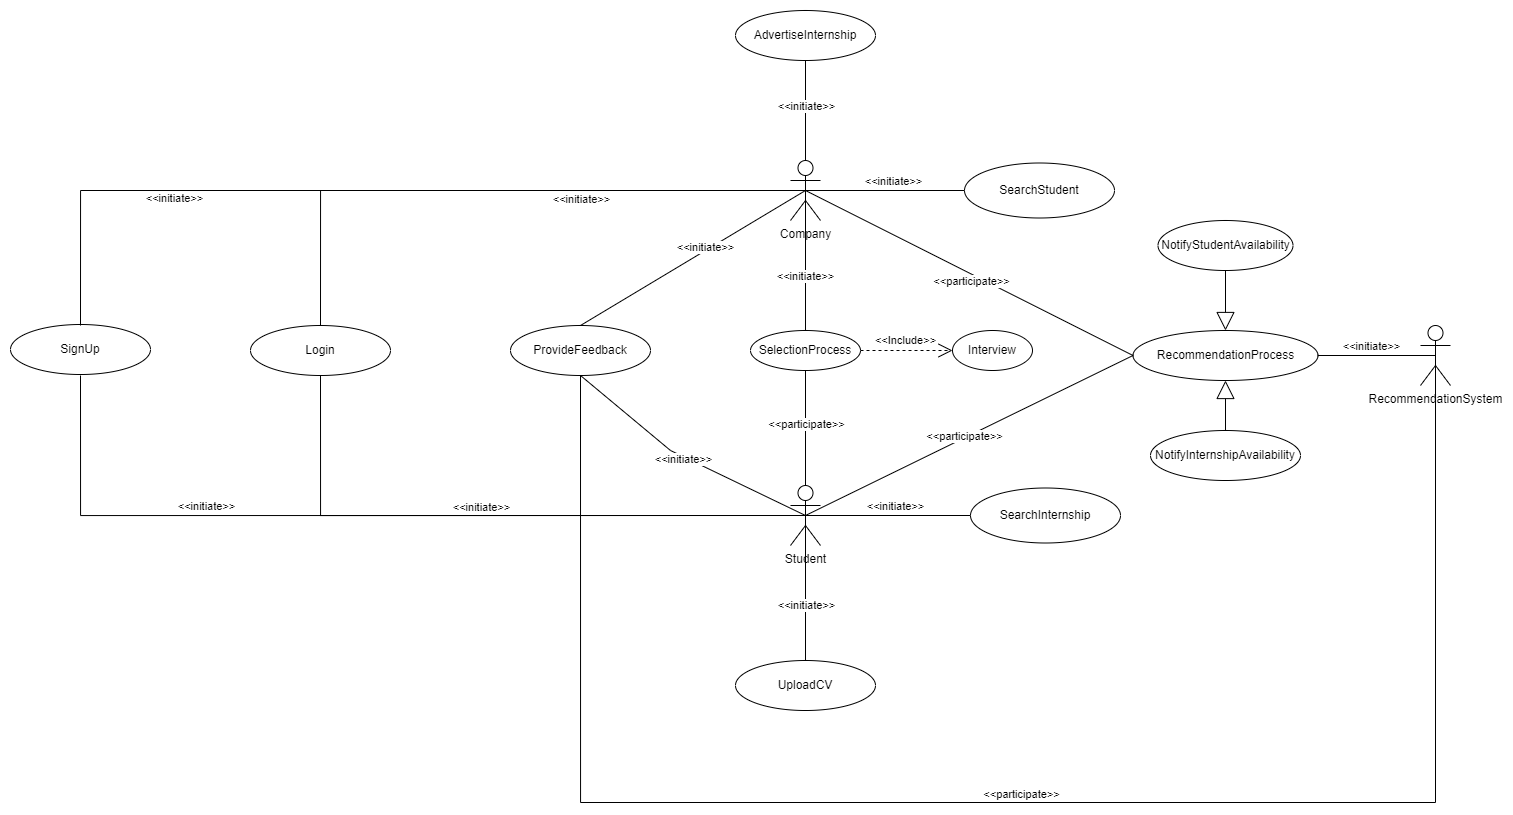

The diagram above was exported from draw.io. Its source (the exported page's mxGraphModel, read from the mxfile embedded in the PNG):
<mxGraphModel dx="2027" dy="584" grid="1" gridSize="10" guides="1" tooltips="1" connect="1" arrows="1" fold="1" page="1" pageScale="1" pageWidth="827" pageHeight="1169" math="0" shadow="0">
  <root>
    <mxCell id="WIyWlLk6GJQsqaUBKTNV-0" />
    <mxCell id="WIyWlLk6GJQsqaUBKTNV-1" parent="WIyWlLk6GJQsqaUBKTNV-0" />
    <mxCell id="P5H1z-YJr0zSfh8KE9eB-0" value="Student" style="shape=umlActor;verticalLabelPosition=bottom;verticalAlign=top;html=1;" parent="WIyWlLk6GJQsqaUBKTNV-1" vertex="1">
      <mxGeometry x="90" y="663" width="30" height="60" as="geometry" />
    </mxCell>
    <mxCell id="P5H1z-YJr0zSfh8KE9eB-1" value="Company" style="shape=umlActor;verticalLabelPosition=bottom;verticalAlign=top;html=1;" parent="WIyWlLk6GJQsqaUBKTNV-1" vertex="1">
      <mxGeometry x="90" y="338" width="30" height="60" as="geometry" />
    </mxCell>
    <mxCell id="Rn4vrhWt0FmR57r0e-lF-1" value="ProvideFeedback" style="ellipse;whiteSpace=wrap;html=1;" parent="WIyWlLk6GJQsqaUBKTNV-1" vertex="1">
      <mxGeometry x="-190" y="503" width="140" height="50" as="geometry" />
    </mxCell>
    <mxCell id="Rn4vrhWt0FmR57r0e-lF-4" value="" style="endArrow=none;html=1;rounded=0;exitX=0.5;exitY=0.5;exitDx=0;exitDy=0;exitPerimeter=0;entryX=0.5;entryY=1;entryDx=0;entryDy=0;" parent="WIyWlLk6GJQsqaUBKTNV-1" source="P5H1z-YJr0zSfh8KE9eB-0" target="Rn4vrhWt0FmR57r0e-lF-1" edge="1">
      <mxGeometry width="50" height="50" relative="1" as="geometry">
        <mxPoint x="210" y="548" as="sourcePoint" />
        <mxPoint x="260" y="498" as="targetPoint" />
        <Array as="points">
          <mxPoint x="-30" y="628" />
        </Array>
      </mxGeometry>
    </mxCell>
    <mxCell id="Rn4vrhWt0FmR57r0e-lF-5" value="&amp;lt;&amp;lt;initiate&amp;gt;&amp;gt;" style="edgeLabel;html=1;align=center;verticalAlign=middle;resizable=0;points=[];" parent="Rn4vrhWt0FmR57r0e-lF-4" vertex="1" connectable="0">
      <mxGeometry x="0.032" y="3" relative="1" as="geometry">
        <mxPoint x="3" as="offset" />
      </mxGeometry>
    </mxCell>
    <mxCell id="Rn4vrhWt0FmR57r0e-lF-7" value="" style="endArrow=none;html=1;rounded=0;entryX=0.5;entryY=0;entryDx=0;entryDy=0;exitX=0.5;exitY=0.5;exitDx=0;exitDy=0;exitPerimeter=0;" parent="WIyWlLk6GJQsqaUBKTNV-1" source="P5H1z-YJr0zSfh8KE9eB-1" target="Rn4vrhWt0FmR57r0e-lF-1" edge="1">
      <mxGeometry width="50" height="50" relative="1" as="geometry">
        <mxPoint x="50" y="344" as="sourcePoint" />
        <mxPoint x="450" y="618" as="targetPoint" />
      </mxGeometry>
    </mxCell>
    <mxCell id="Rn4vrhWt0FmR57r0e-lF-8" value="&amp;lt;&amp;lt;initiate&amp;gt;&amp;gt;" style="edgeLabel;html=1;align=center;verticalAlign=middle;resizable=0;points=[];" parent="Rn4vrhWt0FmR57r0e-lF-7" vertex="1" connectable="0">
      <mxGeometry x="0.1875" relative="1" as="geometry">
        <mxPoint x="33" y="-23" as="offset" />
      </mxGeometry>
    </mxCell>
    <mxCell id="Rn4vrhWt0FmR57r0e-lF-9" value="RecommendationProcess" style="ellipse;whiteSpace=wrap;html=1;" parent="WIyWlLk6GJQsqaUBKTNV-1" vertex="1">
      <mxGeometry x="432.5" y="508" width="185" height="50" as="geometry" />
    </mxCell>
    <mxCell id="Rn4vrhWt0FmR57r0e-lF-10" value="NotifyInternshipAvailability" style="ellipse;whiteSpace=wrap;html=1;" parent="WIyWlLk6GJQsqaUBKTNV-1" vertex="1">
      <mxGeometry x="450" y="608" width="150" height="50" as="geometry" />
    </mxCell>
    <mxCell id="Rn4vrhWt0FmR57r0e-lF-11" value="NotifyStudentAvailability" style="ellipse;whiteSpace=wrap;html=1;" parent="WIyWlLk6GJQsqaUBKTNV-1" vertex="1">
      <mxGeometry x="457.5" y="398" width="135" height="50" as="geometry" />
    </mxCell>
    <mxCell id="Rn4vrhWt0FmR57r0e-lF-12" value="" style="endArrow=none;html=1;rounded=0;entryX=0;entryY=0.5;entryDx=0;entryDy=0;exitX=0.5;exitY=0.5;exitDx=0;exitDy=0;exitPerimeter=0;" parent="WIyWlLk6GJQsqaUBKTNV-1" source="P5H1z-YJr0zSfh8KE9eB-1" target="Rn4vrhWt0FmR57r0e-lF-9" edge="1">
      <mxGeometry width="50" height="50" relative="1" as="geometry">
        <mxPoint x="90" y="458" as="sourcePoint" />
        <mxPoint x="170" y="528" as="targetPoint" />
      </mxGeometry>
    </mxCell>
    <mxCell id="Rn4vrhWt0FmR57r0e-lF-13" value="" style="endArrow=none;html=1;rounded=0;exitX=0.5;exitY=0.5;exitDx=0;exitDy=0;exitPerimeter=0;entryX=0;entryY=0.5;entryDx=0;entryDy=0;" parent="WIyWlLk6GJQsqaUBKTNV-1" source="P5H1z-YJr0zSfh8KE9eB-0" target="Rn4vrhWt0FmR57r0e-lF-9" edge="1">
      <mxGeometry width="50" height="50" relative="1" as="geometry">
        <mxPoint x="70" y="608" as="sourcePoint" />
        <mxPoint x="120" y="558" as="targetPoint" />
      </mxGeometry>
    </mxCell>
    <mxCell id="Q7PXVt0X3tRQoaPZ2TLf-0" value="&amp;lt;&amp;lt;participate&amp;gt;&amp;gt;" style="edgeLabel;html=1;align=center;verticalAlign=middle;resizable=0;points=[];rotation=0;" parent="Rn4vrhWt0FmR57r0e-lF-13" vertex="1" connectable="0">
      <mxGeometry x="-0.0365" y="4" relative="1" as="geometry">
        <mxPoint x="3" y="1" as="offset" />
      </mxGeometry>
    </mxCell>
    <mxCell id="Rn4vrhWt0FmR57r0e-lF-16" value="" style="endArrow=block;endSize=16;endFill=0;html=1;rounded=0;exitX=0.5;exitY=1;exitDx=0;exitDy=0;entryX=0.5;entryY=0;entryDx=0;entryDy=0;" parent="WIyWlLk6GJQsqaUBKTNV-1" source="Rn4vrhWt0FmR57r0e-lF-11" target="Rn4vrhWt0FmR57r0e-lF-9" edge="1">
      <mxGeometry width="160" relative="1" as="geometry">
        <mxPoint x="160" y="518" as="sourcePoint" />
        <mxPoint x="350" y="558" as="targetPoint" />
      </mxGeometry>
    </mxCell>
    <mxCell id="Rn4vrhWt0FmR57r0e-lF-17" value="" style="endArrow=block;endSize=16;endFill=0;html=1;rounded=0;entryX=0.5;entryY=1;entryDx=0;entryDy=0;exitX=0.5;exitY=0;exitDx=0;exitDy=0;" parent="WIyWlLk6GJQsqaUBKTNV-1" source="Rn4vrhWt0FmR57r0e-lF-10" target="Rn4vrhWt0FmR57r0e-lF-9" edge="1">
      <mxGeometry width="160" relative="1" as="geometry">
        <mxPoint x="240" y="528" as="sourcePoint" />
        <mxPoint x="350" y="558" as="targetPoint" />
      </mxGeometry>
    </mxCell>
    <mxCell id="Rn4vrhWt0FmR57r0e-lF-18" value="SelectionProcess" style="ellipse;whiteSpace=wrap;html=1;" parent="WIyWlLk6GJQsqaUBKTNV-1" vertex="1">
      <mxGeometry x="50" y="508" width="110" height="40" as="geometry" />
    </mxCell>
    <mxCell id="Rn4vrhWt0FmR57r0e-lF-19" value="Interview" style="ellipse;whiteSpace=wrap;html=1;" parent="WIyWlLk6GJQsqaUBKTNV-1" vertex="1">
      <mxGeometry x="252" y="508" width="80" height="40" as="geometry" />
    </mxCell>
    <mxCell id="Rn4vrhWt0FmR57r0e-lF-24" value="" style="endArrow=none;html=1;rounded=0;entryX=0.5;entryY=0.5;entryDx=0;entryDy=0;entryPerimeter=0;exitX=0.5;exitY=0;exitDx=0;exitDy=0;" parent="WIyWlLk6GJQsqaUBKTNV-1" source="Rn4vrhWt0FmR57r0e-lF-18" target="P5H1z-YJr0zSfh8KE9eB-1" edge="1">
      <mxGeometry width="50" height="50" relative="1" as="geometry">
        <mxPoint x="150" y="488" as="sourcePoint" />
        <mxPoint x="200" y="438" as="targetPoint" />
      </mxGeometry>
    </mxCell>
    <mxCell id="Q7PXVt0X3tRQoaPZ2TLf-3" value="&amp;lt;&amp;lt;initiate&amp;gt;&amp;gt;" style="edgeLabel;html=1;align=center;verticalAlign=middle;resizable=0;points=[];" parent="Rn4vrhWt0FmR57r0e-lF-24" vertex="1" connectable="0">
      <mxGeometry x="-0.0022" y="1" relative="1" as="geometry">
        <mxPoint y="15" as="offset" />
      </mxGeometry>
    </mxCell>
    <mxCell id="Rn4vrhWt0FmR57r0e-lF-25" value="" style="endArrow=none;html=1;rounded=0;exitX=0.5;exitY=0;exitDx=0;exitDy=0;exitPerimeter=0;entryX=0.5;entryY=1;entryDx=0;entryDy=0;" parent="WIyWlLk6GJQsqaUBKTNV-1" source="P5H1z-YJr0zSfh8KE9eB-0" target="Rn4vrhWt0FmR57r0e-lF-18" edge="1">
      <mxGeometry width="50" height="50" relative="1" as="geometry">
        <mxPoint x="120" y="628" as="sourcePoint" />
        <mxPoint x="170" y="578" as="targetPoint" />
      </mxGeometry>
    </mxCell>
    <mxCell id="Rn4vrhWt0FmR57r0e-lF-26" value="&amp;lt;&amp;lt;Include&amp;gt;&amp;gt;" style="endArrow=open;endSize=12;dashed=1;html=1;rounded=0;exitX=1;exitY=0.5;exitDx=0;exitDy=0;entryX=0;entryY=0.5;entryDx=0;entryDy=0;" parent="WIyWlLk6GJQsqaUBKTNV-1" source="Rn4vrhWt0FmR57r0e-lF-18" target="Rn4vrhWt0FmR57r0e-lF-19" edge="1">
      <mxGeometry x="-0.0244" y="10" width="160" relative="1" as="geometry">
        <mxPoint x="160" y="568" as="sourcePoint" />
        <mxPoint x="320" y="568" as="targetPoint" />
        <mxPoint as="offset" />
      </mxGeometry>
    </mxCell>
    <mxCell id="Q7PXVt0X3tRQoaPZ2TLf-1" value="&amp;lt;&amp;lt;participate&amp;gt;&amp;gt;" style="edgeLabel;html=1;align=center;verticalAlign=middle;resizable=0;points=[];rotation=0;" parent="WIyWlLk6GJQsqaUBKTNV-1" vertex="1" connectable="0">
      <mxGeometry x="269.9959438944811" y="458.00031092411336" as="geometry" />
    </mxCell>
    <mxCell id="Q7PXVt0X3tRQoaPZ2TLf-4" value="&amp;lt;&amp;lt;participate&amp;gt;&amp;gt;" style="edgeLabel;html=1;align=center;verticalAlign=middle;resizable=0;points=[];" parent="WIyWlLk6GJQsqaUBKTNV-1" vertex="1" connectable="0">
      <mxGeometry x="104.997066758723" y="600.9984040464914" as="geometry" />
    </mxCell>
    <mxCell id="Q7PXVt0X3tRQoaPZ2TLf-6" value="SearchStudent" style="ellipse;whiteSpace=wrap;html=1;" parent="WIyWlLk6GJQsqaUBKTNV-1" vertex="1">
      <mxGeometry x="264" y="340.5" width="150" height="55" as="geometry" />
    </mxCell>
    <mxCell id="Q7PXVt0X3tRQoaPZ2TLf-8" value="" style="endArrow=none;html=1;rounded=0;exitX=0.5;exitY=0.5;exitDx=0;exitDy=0;exitPerimeter=0;entryX=0;entryY=0.5;entryDx=0;entryDy=0;" parent="WIyWlLk6GJQsqaUBKTNV-1" source="P5H1z-YJr0zSfh8KE9eB-1" target="Q7PXVt0X3tRQoaPZ2TLf-6" edge="1">
      <mxGeometry width="50" height="50" relative="1" as="geometry">
        <mxPoint x="180" y="398" as="sourcePoint" />
        <mxPoint x="230" y="348" as="targetPoint" />
      </mxGeometry>
    </mxCell>
    <mxCell id="Q7PXVt0X3tRQoaPZ2TLf-9" value="&amp;lt;&amp;lt;initiate&amp;gt;&amp;gt;" style="edgeLabel;html=1;align=center;verticalAlign=middle;resizable=0;points=[];" parent="Q7PXVt0X3tRQoaPZ2TLf-8" vertex="1" connectable="0">
      <mxGeometry x="0.0901" y="2" relative="1" as="geometry">
        <mxPoint y="-8" as="offset" />
      </mxGeometry>
    </mxCell>
    <mxCell id="Q7PXVt0X3tRQoaPZ2TLf-12" value="SearchInternship" style="ellipse;whiteSpace=wrap;html=1;" parent="WIyWlLk6GJQsqaUBKTNV-1" vertex="1">
      <mxGeometry x="270" y="665.5" width="150" height="55" as="geometry" />
    </mxCell>
    <mxCell id="Q7PXVt0X3tRQoaPZ2TLf-13" value="" style="endArrow=none;html=1;rounded=0;exitX=0.5;exitY=0.5;exitDx=0;exitDy=0;exitPerimeter=0;entryX=0;entryY=0.5;entryDx=0;entryDy=0;" parent="WIyWlLk6GJQsqaUBKTNV-1" source="P5H1z-YJr0zSfh8KE9eB-0" target="Q7PXVt0X3tRQoaPZ2TLf-12" edge="1">
      <mxGeometry width="50" height="50" relative="1" as="geometry">
        <mxPoint x="120" y="698" as="sourcePoint" />
        <mxPoint x="279" y="698" as="targetPoint" />
      </mxGeometry>
    </mxCell>
    <mxCell id="Q7PXVt0X3tRQoaPZ2TLf-14" value="&amp;lt;&amp;lt;initiate&amp;gt;&amp;gt;" style="edgeLabel;html=1;align=center;verticalAlign=middle;resizable=0;points=[];" parent="Q7PXVt0X3tRQoaPZ2TLf-13" vertex="1" connectable="0">
      <mxGeometry x="0.0901" y="2" relative="1" as="geometry">
        <mxPoint y="-8" as="offset" />
      </mxGeometry>
    </mxCell>
    <mxCell id="ZvoYvvSy9v7DwCll7GGf-0" value="RecommendationSystem" style="shape=umlActor;verticalLabelPosition=bottom;verticalAlign=top;html=1;outlineConnect=0;" parent="WIyWlLk6GJQsqaUBKTNV-1" vertex="1">
      <mxGeometry x="720" y="503" width="30" height="60" as="geometry" />
    </mxCell>
    <mxCell id="ZvoYvvSy9v7DwCll7GGf-1" value="" style="endArrow=none;html=1;rounded=0;entryX=0.5;entryY=0.5;entryDx=0;entryDy=0;entryPerimeter=0;exitX=1;exitY=0.5;exitDx=0;exitDy=0;" parent="WIyWlLk6GJQsqaUBKTNV-1" source="Rn4vrhWt0FmR57r0e-lF-9" target="ZvoYvvSy9v7DwCll7GGf-0" edge="1">
      <mxGeometry width="50" height="50" relative="1" as="geometry">
        <mxPoint x="600" y="468" as="sourcePoint" />
        <mxPoint x="650" y="418" as="targetPoint" />
      </mxGeometry>
    </mxCell>
    <mxCell id="ZvoYvvSy9v7DwCll7GGf-2" value="&amp;lt;&amp;lt;initiate&amp;gt;&amp;gt;" style="edgeLabel;html=1;align=center;verticalAlign=middle;resizable=0;points=[];" parent="ZvoYvvSy9v7DwCll7GGf-1" vertex="1" connectable="0">
      <mxGeometry x="-0.2178" y="5" relative="1" as="geometry">
        <mxPoint x="7" y="-5" as="offset" />
      </mxGeometry>
    </mxCell>
    <mxCell id="Lsm9UNC7oDn5x4FJFJ3S-0" value="Login" style="ellipse;whiteSpace=wrap;html=1;" vertex="1" parent="WIyWlLk6GJQsqaUBKTNV-1">
      <mxGeometry x="-450" y="503" width="140" height="50" as="geometry" />
    </mxCell>
    <mxCell id="Lsm9UNC7oDn5x4FJFJ3S-1" value="SignUp" style="ellipse;whiteSpace=wrap;html=1;" vertex="1" parent="WIyWlLk6GJQsqaUBKTNV-1">
      <mxGeometry x="-690" y="502" width="140" height="50" as="geometry" />
    </mxCell>
    <mxCell id="Lsm9UNC7oDn5x4FJFJ3S-2" value="UploadCV" style="ellipse;whiteSpace=wrap;html=1;" vertex="1" parent="WIyWlLk6GJQsqaUBKTNV-1">
      <mxGeometry x="35" y="838" width="140" height="50" as="geometry" />
    </mxCell>
    <mxCell id="Lsm9UNC7oDn5x4FJFJ3S-3" value="AdvertiseInternship" style="ellipse;whiteSpace=wrap;html=1;" vertex="1" parent="WIyWlLk6GJQsqaUBKTNV-1">
      <mxGeometry x="35" y="188" width="140" height="50" as="geometry" />
    </mxCell>
    <mxCell id="Lsm9UNC7oDn5x4FJFJ3S-4" value="" style="endArrow=none;html=1;rounded=0;entryX=0.5;entryY=0.5;entryDx=0;entryDy=0;entryPerimeter=0;exitX=0.5;exitY=1;exitDx=0;exitDy=0;edgeStyle=orthogonalEdgeStyle;" edge="1" parent="WIyWlLk6GJQsqaUBKTNV-1" target="P5H1z-YJr0zSfh8KE9eB-0">
      <mxGeometry width="50" height="50" relative="1" as="geometry">
        <mxPoint x="-620.0000000000005" y="553" as="sourcePoint" />
        <mxPoint x="-290" y="668" as="targetPoint" />
        <Array as="points">
          <mxPoint x="-620" y="693" />
        </Array>
      </mxGeometry>
    </mxCell>
    <mxCell id="Lsm9UNC7oDn5x4FJFJ3S-7" value="&amp;lt;&amp;lt;initiate&amp;gt;&amp;gt;" style="edgeLabel;html=1;align=center;verticalAlign=middle;resizable=0;points=[];" vertex="1" connectable="0" parent="Lsm9UNC7oDn5x4FJFJ3S-4">
      <mxGeometry x="-0.3857" y="-1" relative="1" as="geometry">
        <mxPoint y="-11" as="offset" />
      </mxGeometry>
    </mxCell>
    <mxCell id="Lsm9UNC7oDn5x4FJFJ3S-6" value="" style="endArrow=none;html=1;rounded=0;entryX=0.5;entryY=0.5;entryDx=0;entryDy=0;entryPerimeter=0;exitX=0.5;exitY=1;exitDx=0;exitDy=0;edgeStyle=orthogonalEdgeStyle;" edge="1" parent="WIyWlLk6GJQsqaUBKTNV-1" source="Lsm9UNC7oDn5x4FJFJ3S-0" target="P5H1z-YJr0zSfh8KE9eB-0">
      <mxGeometry width="50" height="50" relative="1" as="geometry">
        <mxPoint x="-440" y="668" as="sourcePoint" />
        <mxPoint x="-390" y="618" as="targetPoint" />
        <Array as="points">
          <mxPoint x="-380" y="693" />
        </Array>
      </mxGeometry>
    </mxCell>
    <mxCell id="Lsm9UNC7oDn5x4FJFJ3S-8" value="&amp;lt;&amp;lt;initiate&amp;gt;&amp;gt;" style="edgeLabel;html=1;align=center;verticalAlign=middle;resizable=0;points=[];" vertex="1" connectable="0" parent="WIyWlLk6GJQsqaUBKTNV-1">
      <mxGeometry x="-220" y="684" as="geometry" />
    </mxCell>
    <mxCell id="Lsm9UNC7oDn5x4FJFJ3S-9" value="" style="endArrow=none;html=1;rounded=0;entryX=0.5;entryY=0.5;entryDx=0;entryDy=0;entryPerimeter=0;exitX=0.5;exitY=0;exitDx=0;exitDy=0;" edge="1" parent="WIyWlLk6GJQsqaUBKTNV-1" source="Lsm9UNC7oDn5x4FJFJ3S-2" target="P5H1z-YJr0zSfh8KE9eB-0">
      <mxGeometry width="50" height="50" relative="1" as="geometry">
        <mxPoint x="-40" y="818" as="sourcePoint" />
        <mxPoint x="10" y="768" as="targetPoint" />
      </mxGeometry>
    </mxCell>
    <mxCell id="Lsm9UNC7oDn5x4FJFJ3S-10" value="&amp;lt;&amp;lt;initiate&amp;gt;&amp;gt;" style="edgeLabel;html=1;align=center;verticalAlign=middle;resizable=0;points=[];" vertex="1" connectable="0" parent="Lsm9UNC7oDn5x4FJFJ3S-9">
      <mxGeometry x="-0.2368" relative="1" as="geometry">
        <mxPoint as="offset" />
      </mxGeometry>
    </mxCell>
    <mxCell id="Lsm9UNC7oDn5x4FJFJ3S-11" value="" style="endArrow=none;html=1;rounded=0;exitX=0.5;exitY=0;exitDx=0;exitDy=0;exitPerimeter=0;entryX=0.5;entryY=1;entryDx=0;entryDy=0;" edge="1" parent="WIyWlLk6GJQsqaUBKTNV-1" source="P5H1z-YJr0zSfh8KE9eB-1" target="Lsm9UNC7oDn5x4FJFJ3S-3">
      <mxGeometry width="50" height="50" relative="1" as="geometry">
        <mxPoint x="-20" y="338" as="sourcePoint" />
        <mxPoint x="30" y="288" as="targetPoint" />
      </mxGeometry>
    </mxCell>
    <mxCell id="Lsm9UNC7oDn5x4FJFJ3S-12" value="&amp;lt;&amp;lt;initiate&amp;gt;&amp;gt;" style="edgeLabel;html=1;align=center;verticalAlign=middle;resizable=0;points=[];" vertex="1" connectable="0" parent="Lsm9UNC7oDn5x4FJFJ3S-11">
      <mxGeometry x="0.1867" y="-2" relative="1" as="geometry">
        <mxPoint x="-2" y="4" as="offset" />
      </mxGeometry>
    </mxCell>
    <mxCell id="Lsm9UNC7oDn5x4FJFJ3S-13" value="" style="endArrow=none;html=1;rounded=0;entryX=0.5;entryY=0.5;entryDx=0;entryDy=0;entryPerimeter=0;exitX=0.5;exitY=0;exitDx=0;exitDy=0;edgeStyle=orthogonalEdgeStyle;" edge="1" parent="WIyWlLk6GJQsqaUBKTNV-1" source="Lsm9UNC7oDn5x4FJFJ3S-0" target="P5H1z-YJr0zSfh8KE9eB-1">
      <mxGeometry width="50" height="50" relative="1" as="geometry">
        <mxPoint x="-360" y="368" as="sourcePoint" />
        <mxPoint x="-310" y="318" as="targetPoint" />
        <Array as="points">
          <mxPoint x="-380" y="368" />
        </Array>
      </mxGeometry>
    </mxCell>
    <mxCell id="Lsm9UNC7oDn5x4FJFJ3S-15" value="" style="endArrow=none;html=1;rounded=0;entryX=0.5;entryY=0.5;entryDx=0;entryDy=0;entryPerimeter=0;exitX=0.5;exitY=0;exitDx=0;exitDy=0;edgeStyle=orthogonalEdgeStyle;" edge="1" parent="WIyWlLk6GJQsqaUBKTNV-1" target="P5H1z-YJr0zSfh8KE9eB-1">
      <mxGeometry width="50" height="50" relative="1" as="geometry">
        <mxPoint x="-620.0000000000005" y="503" as="sourcePoint" />
        <mxPoint x="-350" y="408" as="targetPoint" />
        <Array as="points">
          <mxPoint x="-620" y="368" />
        </Array>
      </mxGeometry>
    </mxCell>
    <mxCell id="Lsm9UNC7oDn5x4FJFJ3S-16" value="&amp;lt;&amp;lt;initiate&amp;gt;&amp;gt;" style="edgeLabel;html=1;align=center;verticalAlign=middle;resizable=0;points=[];" vertex="1" connectable="0" parent="Lsm9UNC7oDn5x4FJFJ3S-15">
      <mxGeometry x="0.4783" y="1" relative="1" as="geometry">
        <mxPoint y="9" as="offset" />
      </mxGeometry>
    </mxCell>
    <mxCell id="Lsm9UNC7oDn5x4FJFJ3S-17" value="&amp;lt;&amp;lt;initiate&amp;gt;&amp;gt;" style="edgeLabel;html=1;align=center;verticalAlign=middle;resizable=0;points=[];" vertex="1" connectable="0" parent="Lsm9UNC7oDn5x4FJFJ3S-15">
      <mxGeometry x="-0.4682" y="2" relative="1" as="geometry">
        <mxPoint y="9" as="offset" />
      </mxGeometry>
    </mxCell>
    <mxCell id="Lsm9UNC7oDn5x4FJFJ3S-18" value="" style="endArrow=none;html=1;rounded=0;exitX=0.5;exitY=0.5;exitDx=0;exitDy=0;exitPerimeter=0;entryX=0.5;entryY=1;entryDx=0;entryDy=0;edgeStyle=orthogonalEdgeStyle;" edge="1" parent="WIyWlLk6GJQsqaUBKTNV-1" source="ZvoYvvSy9v7DwCll7GGf-0" target="Rn4vrhWt0FmR57r0e-lF-1">
      <mxGeometry width="50" height="50" relative="1" as="geometry">
        <mxPoint x="520" y="890" as="sourcePoint" />
        <mxPoint x="-110" y="830" as="targetPoint" />
        <Array as="points">
          <mxPoint x="735" y="980" />
          <mxPoint x="-120" y="980" />
        </Array>
      </mxGeometry>
    </mxCell>
    <mxCell id="Lsm9UNC7oDn5x4FJFJ3S-19" value="&amp;lt;&amp;lt;participate&amp;gt;&amp;gt;" style="edgeLabel;html=1;align=center;verticalAlign=middle;resizable=0;points=[];" vertex="1" connectable="0" parent="Lsm9UNC7oDn5x4FJFJ3S-18">
      <mxGeometry x="-0.1005" y="-5" relative="1" as="geometry">
        <mxPoint x="-84" y="-4" as="offset" />
      </mxGeometry>
    </mxCell>
  </root>
</mxGraphModel>